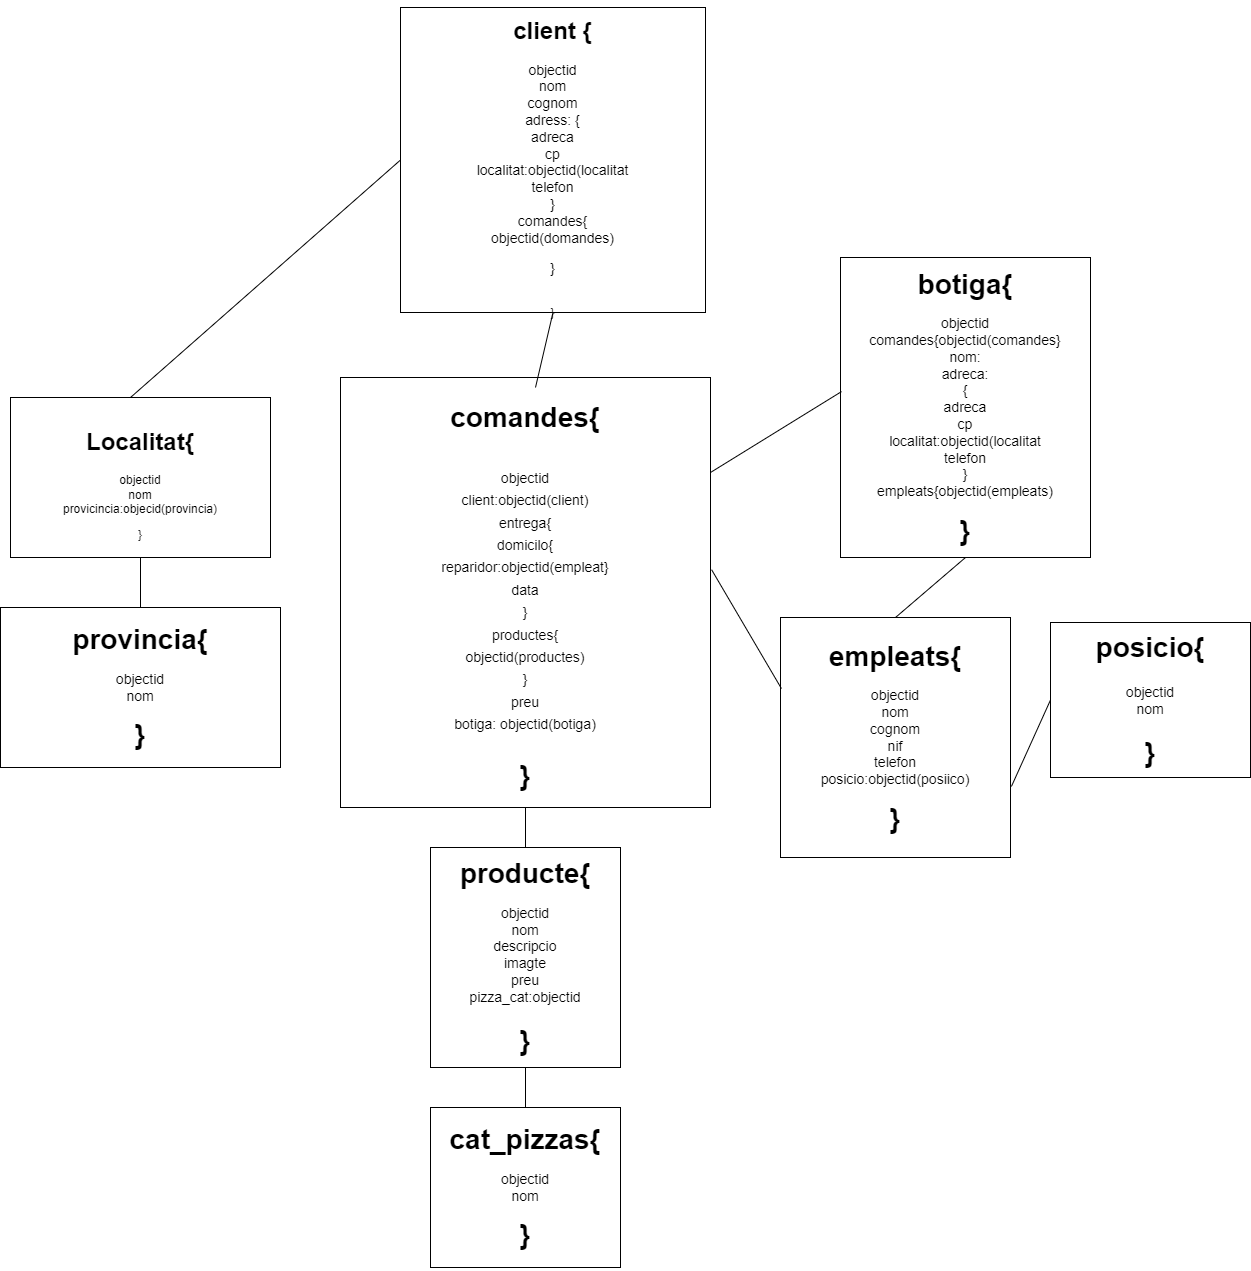

The diagram above was exported from draw.io. Its source (the exported page's mxGraphModel, read from the mxfile embedded in the PNG):
<mxGraphModel dx="1422" dy="802" grid="1" gridSize="10" guides="1" tooltips="1" connect="1" arrows="1" fold="1" page="1" pageScale="1" pageWidth="827" pageHeight="1169" math="0" shadow="0">
  <root>
    <mxCell id="WIyWlLk6GJQsqaUBKTNV-0" />
    <mxCell id="WIyWlLk6GJQsqaUBKTNV-1" parent="WIyWlLk6GJQsqaUBKTNV-0" />
    <mxCell id="ehdkKMKZIwTllJMraiiW-0" value="&lt;h1&gt;&lt;b&gt;client &lt;/b&gt;{&lt;/h1&gt;&lt;p style=&quot;font-size: 14px&quot;&gt;&lt;font style=&quot;font-size: 14px&quot;&gt;objectid&lt;br&gt;nom&lt;br&gt;cognom&lt;br&gt;adress: {&lt;br&gt;adreca&lt;br&gt;cp&lt;br&gt;localitat:objectid(localitat&lt;br&gt;telefon&lt;br&gt;&lt;/font&gt;&lt;span&gt;}&lt;br&gt;&lt;/span&gt;&lt;font&gt;c&lt;/font&gt;&lt;span&gt;omandes{&lt;br&gt;&lt;/span&gt;&lt;span&gt;objectid(domandes)&lt;/span&gt;&lt;/p&gt;&lt;font style=&quot;font-size: 14px&quot;&gt;}&lt;/font&gt;&lt;br&gt;&lt;br&gt;&lt;br&gt;}" style="whiteSpace=wrap;html=1;aspect=fixed;" parent="WIyWlLk6GJQsqaUBKTNV-1" vertex="1">
      <mxGeometry x="600" y="20" width="305" height="305" as="geometry" />
    </mxCell>
    <mxCell id="ehdkKMKZIwTllJMraiiW-2" value="&lt;h1 style=&quot;font-size: 14px&quot;&gt;&lt;h1&gt;Localitat{&lt;/h1&gt;&lt;p&gt;&lt;span style=&quot;font-weight: normal&quot;&gt;objectid&lt;br&gt;&lt;/span&gt;&lt;span style=&quot;font-weight: normal&quot;&gt;nom&lt;br&gt;&lt;/span&gt;&lt;span style=&quot;font-weight: normal&quot;&gt;provicincia:objecid(provincia)&lt;/span&gt;&lt;/p&gt;&lt;p&gt;&lt;/p&gt;}&lt;/h1&gt;" style="rounded=0;whiteSpace=wrap;html=1;" parent="WIyWlLk6GJQsqaUBKTNV-1" vertex="1">
      <mxGeometry x="210" y="410" width="260" height="160" as="geometry" />
    </mxCell>
    <mxCell id="ehdkKMKZIwTllJMraiiW-3" value="&lt;h1&gt;provincia{&lt;br&gt;&lt;p style=&quot;font-size: 14px&quot;&gt;&lt;span style=&quot;font-weight: normal&quot;&gt;objectid&lt;br&gt;nom&lt;/span&gt;&lt;/p&gt;}&lt;/h1&gt;" style="rounded=0;whiteSpace=wrap;html=1;fontSize=14;" parent="WIyWlLk6GJQsqaUBKTNV-1" vertex="1">
      <mxGeometry x="200" y="620" width="280" height="160" as="geometry" />
    </mxCell>
    <mxCell id="ehdkKMKZIwTllJMraiiW-4" value="&lt;h1&gt;&lt;p&gt;comandes{&lt;/p&gt;&lt;p style=&quot;line-height: 0.8&quot;&gt;&lt;span style=&quot;font-size: 14px ; font-weight: 400 ; line-height: 0.5&quot;&gt;objectid&lt;br&gt;&lt;/span&gt;&lt;span style=&quot;font-size: 14px ; font-weight: 400&quot;&gt;client:objectid(client)&lt;br&gt;&lt;/span&gt;&lt;span style=&quot;font-size: 14px ; font-weight: 400&quot;&gt;entrega{&lt;br&gt;&lt;/span&gt;&lt;span style=&quot;font-size: 14px ; font-weight: 400&quot;&gt;domicilo{&lt;br&gt;r&lt;/span&gt;&lt;span style=&quot;font-size: 14px ; font-weight: 400&quot;&gt;eparidor:objectid(empleat}&lt;br&gt;&lt;/span&gt;&lt;span style=&quot;font-size: 14px ; font-weight: 400&quot;&gt;data&lt;br&gt;&lt;/span&gt;&lt;span style=&quot;font-size: 14px ; font-weight: 400&quot;&gt;}&lt;br&gt;&lt;/span&gt;&lt;span style=&quot;font-size: 14px ; font-weight: 400&quot;&gt;productes{&lt;br&gt;&lt;/span&gt;&lt;span style=&quot;font-size: 14px ; font-weight: 400&quot;&gt;objectid(productes)&lt;br&gt;&lt;/span&gt;&lt;span style=&quot;font-size: 14px ; font-weight: 400&quot;&gt;}&lt;br&gt;&lt;/span&gt;&lt;span style=&quot;font-size: 14px ; font-weight: 400&quot;&gt;preu&lt;br&gt;&lt;/span&gt;&lt;span style=&quot;font-size: 14px ; font-weight: 400&quot;&gt;botiga: objectid(botiga)&lt;/span&gt;&lt;/p&gt;}&lt;/h1&gt;" style="rounded=0;whiteSpace=wrap;html=1;fontSize=14;" parent="WIyWlLk6GJQsqaUBKTNV-1" vertex="1">
      <mxGeometry x="540" y="390" width="370" height="430" as="geometry" />
    </mxCell>
    <mxCell id="ehdkKMKZIwTllJMraiiW-8" value="&lt;h1&gt;producte{&lt;br&gt;&lt;p style=&quot;font-size: 14px&quot;&gt;&lt;span style=&quot;font-weight: normal&quot;&gt;objectid&lt;br&gt;nom&lt;br&gt;descripcio&lt;br&gt;imagte&lt;br&gt;preu&lt;br&gt;pizza_cat:objectid&lt;/span&gt;&lt;/p&gt;&lt;/h1&gt;&lt;h1&gt;}&lt;/h1&gt;" style="rounded=0;whiteSpace=wrap;html=1;fontSize=14;align=center;" parent="WIyWlLk6GJQsqaUBKTNV-1" vertex="1">
      <mxGeometry x="630" y="860" width="190" height="220" as="geometry" />
    </mxCell>
    <mxCell id="ehdkKMKZIwTllJMraiiW-9" value="&lt;h1&gt;cat_pizzas{&lt;br&gt;&lt;p style=&quot;font-size: 14px&quot;&gt;&lt;span style=&quot;font-weight: normal&quot;&gt;objectid&lt;br&gt;nom&lt;/span&gt;&lt;/p&gt;}&lt;/h1&gt;" style="rounded=0;whiteSpace=wrap;html=1;fontSize=14;align=center;" parent="WIyWlLk6GJQsqaUBKTNV-1" vertex="1">
      <mxGeometry x="630" y="1120" width="190" height="160" as="geometry" />
    </mxCell>
    <mxCell id="ehdkKMKZIwTllJMraiiW-10" value="&lt;h1&gt;botiga{&lt;br&gt;&lt;p style=&quot;font-size: 14px&quot;&gt;&lt;span style=&quot;font-weight: normal&quot;&gt;objectid&lt;br&gt;comandes{objectid(comandes}&lt;br&gt;nom:&lt;br&gt;adreca:&lt;br&gt;{&lt;br&gt;&lt;/span&gt;&lt;span style=&quot;font-weight: 400&quot;&gt;adreca&lt;br&gt;&lt;/span&gt;&lt;span style=&quot;font-weight: 400&quot;&gt;cp&lt;br&gt;&lt;/span&gt;&lt;span style=&quot;font-weight: 400&quot;&gt;localitat:objectid(localitat&lt;br&gt;&lt;/span&gt;&lt;span style=&quot;font-weight: 400&quot;&gt;telefon&lt;br&gt;&lt;/span&gt;&lt;span style=&quot;font-weight: normal&quot;&gt;}&lt;br&gt;empleats{objectid(empleats)&lt;/span&gt;&lt;/p&gt;}&lt;/h1&gt;" style="rounded=0;whiteSpace=wrap;html=1;fontSize=14;align=center;" parent="WIyWlLk6GJQsqaUBKTNV-1" vertex="1">
      <mxGeometry x="1040" y="270" width="250" height="300" as="geometry" />
    </mxCell>
    <mxCell id="ehdkKMKZIwTllJMraiiW-11" value="&lt;h1&gt;empleats{&lt;br&gt;&lt;p style=&quot;font-size: 14px&quot;&gt;&lt;span style=&quot;font-weight: normal&quot;&gt;objectid&lt;br&gt;nom&lt;br&gt;cognom&lt;br&gt;nif&lt;br&gt;telefon&lt;br&gt;posicio:objectid(posiico)&lt;/span&gt;&lt;/p&gt;}&lt;/h1&gt;" style="rounded=0;whiteSpace=wrap;html=1;fontSize=14;align=center;" parent="WIyWlLk6GJQsqaUBKTNV-1" vertex="1">
      <mxGeometry x="980" y="630" width="230" height="240" as="geometry" />
    </mxCell>
    <mxCell id="ehdkKMKZIwTllJMraiiW-12" value="&lt;h1&gt;&lt;/h1&gt;&lt;h1&gt;posicio{&lt;/h1&gt;objectid&lt;br&gt;nom&lt;br&gt;&lt;h1&gt;}&lt;/h1&gt;" style="rounded=0;whiteSpace=wrap;html=1;fontSize=14;align=center;" parent="WIyWlLk6GJQsqaUBKTNV-1" vertex="1">
      <mxGeometry x="1250" y="635" width="200" height="155" as="geometry" />
    </mxCell>
    <mxCell id="ehdkKMKZIwTllJMraiiW-17" value="" style="endArrow=none;html=1;rounded=0;fontSize=14;exitX=0.5;exitY=0;exitDx=0;exitDy=0;entryX=0;entryY=0.5;entryDx=0;entryDy=0;" parent="WIyWlLk6GJQsqaUBKTNV-1" target="ehdkKMKZIwTllJMraiiW-0" edge="1">
      <mxGeometry width="50" height="50" relative="1" as="geometry">
        <mxPoint x="330" y="410" as="sourcePoint" />
        <mxPoint x="680" y="350" as="targetPoint" />
      </mxGeometry>
    </mxCell>
    <mxCell id="ehdkKMKZIwTllJMraiiW-19" value="" style="endArrow=none;html=1;rounded=0;fontSize=14;exitX=0.5;exitY=1;exitDx=0;exitDy=0;entryX=0.5;entryY=0;entryDx=0;entryDy=0;" parent="WIyWlLk6GJQsqaUBKTNV-1" source="ehdkKMKZIwTllJMraiiW-2" target="ehdkKMKZIwTllJMraiiW-3" edge="1">
      <mxGeometry width="50" height="50" relative="1" as="geometry">
        <mxPoint x="630" y="700" as="sourcePoint" />
        <mxPoint x="330" y="830" as="targetPoint" />
      </mxGeometry>
    </mxCell>
    <mxCell id="ehdkKMKZIwTllJMraiiW-20" value="" style="endArrow=none;html=1;rounded=0;fontSize=14;entryX=0.5;entryY=1;entryDx=0;entryDy=0;" parent="WIyWlLk6GJQsqaUBKTNV-1" target="ehdkKMKZIwTllJMraiiW-0" edge="1">
      <mxGeometry width="50" height="50" relative="1" as="geometry">
        <mxPoint x="735" y="400" as="sourcePoint" />
        <mxPoint x="680" y="450" as="targetPoint" />
      </mxGeometry>
    </mxCell>
    <mxCell id="ehdkKMKZIwTllJMraiiW-21" value="" style="endArrow=none;html=1;rounded=0;fontSize=14;entryX=1.003;entryY=0.447;entryDx=0;entryDy=0;entryPerimeter=0;exitX=0.004;exitY=0.296;exitDx=0;exitDy=0;exitPerimeter=0;" parent="WIyWlLk6GJQsqaUBKTNV-1" source="ehdkKMKZIwTllJMraiiW-11" target="ehdkKMKZIwTllJMraiiW-4" edge="1">
      <mxGeometry width="50" height="50" relative="1" as="geometry">
        <mxPoint x="630" y="600" as="sourcePoint" />
        <mxPoint x="680" y="550" as="targetPoint" />
      </mxGeometry>
    </mxCell>
    <mxCell id="ehdkKMKZIwTllJMraiiW-22" value="" style="endArrow=none;html=1;rounded=0;fontSize=14;entryX=0.5;entryY=1;entryDx=0;entryDy=0;" parent="WIyWlLk6GJQsqaUBKTNV-1" source="ehdkKMKZIwTllJMraiiW-8" target="ehdkKMKZIwTllJMraiiW-4" edge="1">
      <mxGeometry width="50" height="50" relative="1" as="geometry">
        <mxPoint x="630" y="800" as="sourcePoint" />
        <mxPoint x="680" y="750" as="targetPoint" />
      </mxGeometry>
    </mxCell>
    <mxCell id="ehdkKMKZIwTllJMraiiW-23" value="" style="endArrow=none;html=1;rounded=0;fontSize=14;entryX=0.5;entryY=1;entryDx=0;entryDy=0;" parent="WIyWlLk6GJQsqaUBKTNV-1" source="ehdkKMKZIwTllJMraiiW-9" target="ehdkKMKZIwTllJMraiiW-8" edge="1">
      <mxGeometry width="50" height="50" relative="1" as="geometry">
        <mxPoint x="630" y="900" as="sourcePoint" />
        <mxPoint x="680" y="850" as="targetPoint" />
      </mxGeometry>
    </mxCell>
    <mxCell id="ehdkKMKZIwTllJMraiiW-24" value="" style="endArrow=none;html=1;rounded=0;fontSize=14;entryX=1.004;entryY=0.704;entryDx=0;entryDy=0;entryPerimeter=0;exitX=0;exitY=0.5;exitDx=0;exitDy=0;" parent="WIyWlLk6GJQsqaUBKTNV-1" source="ehdkKMKZIwTllJMraiiW-12" target="ehdkKMKZIwTllJMraiiW-11" edge="1">
      <mxGeometry width="50" height="50" relative="1" as="geometry">
        <mxPoint x="970" y="1000" as="sourcePoint" />
        <mxPoint x="1020" y="950" as="targetPoint" />
      </mxGeometry>
    </mxCell>
    <mxCell id="ehdkKMKZIwTllJMraiiW-25" value="" style="endArrow=none;html=1;rounded=0;fontSize=14;entryX=0.5;entryY=1;entryDx=0;entryDy=0;exitX=0.5;exitY=0;exitDx=0;exitDy=0;" parent="WIyWlLk6GJQsqaUBKTNV-1" source="ehdkKMKZIwTllJMraiiW-11" target="ehdkKMKZIwTllJMraiiW-10" edge="1">
      <mxGeometry width="50" height="50" relative="1" as="geometry">
        <mxPoint x="970" y="700" as="sourcePoint" />
        <mxPoint x="1020" y="650" as="targetPoint" />
      </mxGeometry>
    </mxCell>
    <mxCell id="ehdkKMKZIwTllJMraiiW-31" value="" style="endArrow=none;html=1;rounded=0;fontSize=14;entryX=0.004;entryY=0.447;entryDx=0;entryDy=0;entryPerimeter=0;" parent="WIyWlLk6GJQsqaUBKTNV-1" target="ehdkKMKZIwTllJMraiiW-10" edge="1">
      <mxGeometry width="50" height="50" relative="1" as="geometry">
        <mxPoint x="910" y="485" as="sourcePoint" />
        <mxPoint x="660" y="450" as="targetPoint" />
      </mxGeometry>
    </mxCell>
  </root>
</mxGraphModel>